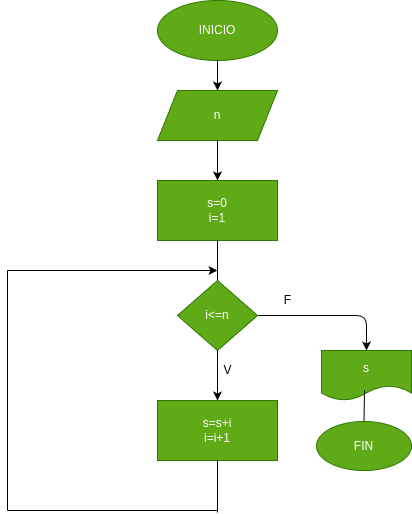

The diagram above was exported from draw.io. Its source (the exported page's mxGraphModel, read from the mxfile embedded in the PNG):
<mxGraphModel dx="662" dy="461" grid="1" gridSize="10" guides="1" tooltips="1" connect="1" arrows="1" fold="1" page="1" pageScale="1" pageWidth="827" pageHeight="1169" math="0" shadow="0">
  <root>
    <mxCell id="0" />
    <mxCell id="1" parent="0" />
    <mxCell id="2" value="INICIO" style="ellipse;whiteSpace=wrap;html=1;fillColor=#60a917;fontColor=#ffffff;strokeColor=#2D7600;" vertex="1" parent="1">
      <mxGeometry x="250" y="30" width="120" height="60" as="geometry" />
    </mxCell>
    <mxCell id="3" value="" style="endArrow=classic;html=1;exitX=0.5;exitY=1;exitDx=0;exitDy=0;" edge="1" parent="1" source="2" target="4">
      <mxGeometry width="50" height="50" relative="1" as="geometry">
        <mxPoint x="320" y="260" as="sourcePoint" />
        <mxPoint x="310" y="150" as="targetPoint" />
      </mxGeometry>
    </mxCell>
    <mxCell id="4" value="n" style="shape=parallelogram;perimeter=parallelogramPerimeter;whiteSpace=wrap;html=1;fixedSize=1;fillColor=#60a917;fontColor=#ffffff;strokeColor=#2D7600;" vertex="1" parent="1">
      <mxGeometry x="250" y="120" width="120" height="50" as="geometry" />
    </mxCell>
    <mxCell id="5" value="" style="endArrow=classic;html=1;exitX=0.5;exitY=1;exitDx=0;exitDy=0;" edge="1" parent="1" source="4" target="6">
      <mxGeometry width="50" height="50" relative="1" as="geometry">
        <mxPoint x="320" y="260" as="sourcePoint" />
        <mxPoint x="310" y="220" as="targetPoint" />
      </mxGeometry>
    </mxCell>
    <mxCell id="6" value="s=0&lt;br&gt;i=1" style="rounded=0;whiteSpace=wrap;html=1;fillColor=#60a917;fontColor=#ffffff;strokeColor=#2D7600;" vertex="1" parent="1">
      <mxGeometry x="250" y="210" width="120" height="60" as="geometry" />
    </mxCell>
    <mxCell id="7" value="" style="endArrow=none;html=1;exitX=0.5;exitY=1;exitDx=0;exitDy=0;" edge="1" parent="1" source="6" target="8">
      <mxGeometry width="50" height="50" relative="1" as="geometry">
        <mxPoint x="320" y="260" as="sourcePoint" />
        <mxPoint x="310" y="310" as="targetPoint" />
      </mxGeometry>
    </mxCell>
    <mxCell id="21" style="edgeStyle=none;html=1;exitX=1;exitY=0.5;exitDx=0;exitDy=0;entryX=0.5;entryY=0;entryDx=0;entryDy=0;" edge="1" parent="1" source="8" target="18">
      <mxGeometry relative="1" as="geometry">
        <mxPoint x="480" y="345" as="targetPoint" />
        <Array as="points">
          <mxPoint x="459" y="345" />
        </Array>
      </mxGeometry>
    </mxCell>
    <mxCell id="8" value="i&amp;lt;=n" style="rhombus;whiteSpace=wrap;html=1;fillColor=#60a917;fontColor=#ffffff;strokeColor=#2D7600;" vertex="1" parent="1">
      <mxGeometry x="270" y="310" width="80" height="70" as="geometry" />
    </mxCell>
    <mxCell id="9" value="" style="endArrow=classic;html=1;exitX=0.5;exitY=1;exitDx=0;exitDy=0;" edge="1" parent="1" source="8" target="10">
      <mxGeometry width="50" height="50" relative="1" as="geometry">
        <mxPoint x="320" y="260" as="sourcePoint" />
        <mxPoint x="310" y="431" as="targetPoint" />
      </mxGeometry>
    </mxCell>
    <mxCell id="10" value="s=s+i&lt;br&gt;i=i+1" style="rounded=0;whiteSpace=wrap;html=1;fillColor=#60a917;fontColor=#ffffff;strokeColor=#2D7600;" vertex="1" parent="1">
      <mxGeometry x="250" y="430" width="120" height="60" as="geometry" />
    </mxCell>
    <mxCell id="11" value="" style="endArrow=none;html=1;exitX=0.5;exitY=1;exitDx=0;exitDy=0;" edge="1" parent="1" source="10">
      <mxGeometry width="50" height="50" relative="1" as="geometry">
        <mxPoint x="310" y="480" as="sourcePoint" />
        <mxPoint x="310" y="542" as="targetPoint" />
      </mxGeometry>
    </mxCell>
    <mxCell id="12" value="" style="endArrow=none;html=1;" edge="1" parent="1">
      <mxGeometry width="50" height="50" relative="1" as="geometry">
        <mxPoint x="310" y="540" as="sourcePoint" />
        <mxPoint x="100" y="540" as="targetPoint" />
      </mxGeometry>
    </mxCell>
    <mxCell id="13" value="" style="endArrow=none;html=1;" edge="1" parent="1">
      <mxGeometry width="50" height="50" relative="1" as="geometry">
        <mxPoint x="100" y="540" as="sourcePoint" />
        <mxPoint x="100" y="300" as="targetPoint" />
      </mxGeometry>
    </mxCell>
    <mxCell id="14" value="" style="endArrow=classic;html=1;" edge="1" parent="1">
      <mxGeometry width="50" height="50" relative="1" as="geometry">
        <mxPoint x="100" y="300" as="sourcePoint" />
        <mxPoint x="310" y="300" as="targetPoint" />
      </mxGeometry>
    </mxCell>
    <mxCell id="18" value="s" style="shape=document;whiteSpace=wrap;html=1;boundedLbl=1;fillColor=#60a917;fontColor=#ffffff;strokeColor=#2D7600;" vertex="1" parent="1">
      <mxGeometry x="414" y="380" width="90" height="50" as="geometry" />
    </mxCell>
    <mxCell id="19" value="" style="endArrow=none;html=1;" edge="1" parent="1" target="20">
      <mxGeometry width="50" height="50" relative="1" as="geometry">
        <mxPoint x="457" y="420" as="sourcePoint" />
        <mxPoint x="455" y="491" as="targetPoint" />
      </mxGeometry>
    </mxCell>
    <mxCell id="20" value="FIN" style="ellipse;whiteSpace=wrap;html=1;fillColor=#60a917;fontColor=#ffffff;strokeColor=#2D7600;" vertex="1" parent="1">
      <mxGeometry x="409" y="451" width="95" height="49" as="geometry" />
    </mxCell>
    <mxCell id="22" value="V" style="text;html=1;align=center;verticalAlign=middle;resizable=0;points=[];autosize=1;strokeColor=none;fillColor=none;" vertex="1" parent="1">
      <mxGeometry x="305" y="385" width="30" height="30" as="geometry" />
    </mxCell>
    <mxCell id="23" value="F" style="text;html=1;align=center;verticalAlign=middle;resizable=0;points=[];autosize=1;strokeColor=none;fillColor=none;" vertex="1" parent="1">
      <mxGeometry x="365" y="315" width="30" height="30" as="geometry" />
    </mxCell>
  </root>
</mxGraphModel>